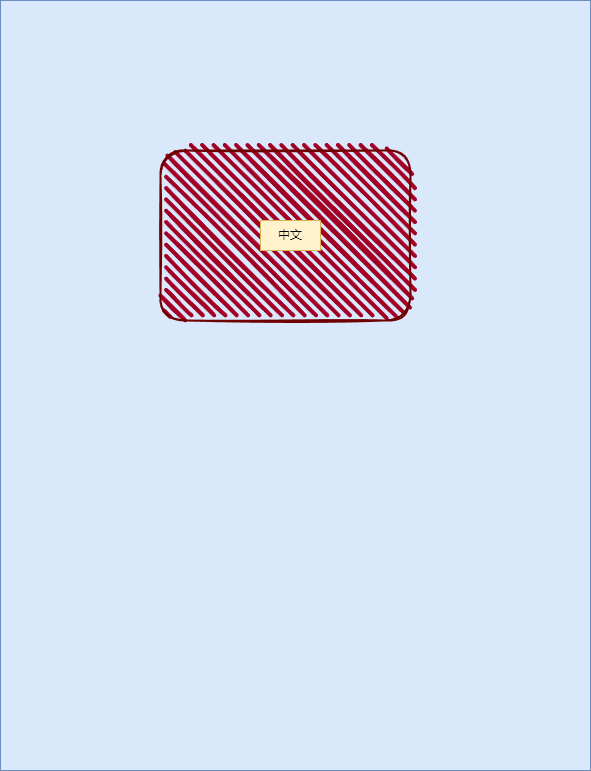

The diagram above was exported from draw.io. Its source (the exported page's mxGraphModel, read from the mxfile embedded in the PNG):
<mxGraphModel dx="642" dy="624" grid="1" gridSize="10" guides="1" tooltips="1" connect="1" arrows="1" fold="1" page="1" pageScale="1" pageWidth="827" pageHeight="1169" math="0" shadow="0">
  <root>
    <mxCell id="0" />
    <mxCell id="1" parent="0" />
    <mxCell id="7" value="" style="rounded=0;whiteSpace=wrap;html=1;fillColor=#dae8fc;strokeColor=#6c8ebf;" vertex="1" parent="1">
      <mxGeometry x="30" y="120" width="590" height="770" as="geometry" />
    </mxCell>
    <mxCell id="5" value="" style="rounded=1;whiteSpace=wrap;html=1;strokeWidth=2;fillWeight=4;hachureGap=8;hachureAngle=45;fillColor=#a20025;sketch=1;strokeColor=#6F0000;fontColor=#ffffff;" parent="1" vertex="1">
      <mxGeometry x="190" y="270" width="250" height="170" as="geometry" />
    </mxCell>
    <mxCell id="6" value="中文" style="text;html=1;strokeColor=#d6b656;fillColor=#fff2cc;align=center;verticalAlign=middle;whiteSpace=wrap;rounded=0;" parent="1" vertex="1">
      <mxGeometry x="290" y="340" width="60" height="30" as="geometry" />
    </mxCell>
  </root>
</mxGraphModel>